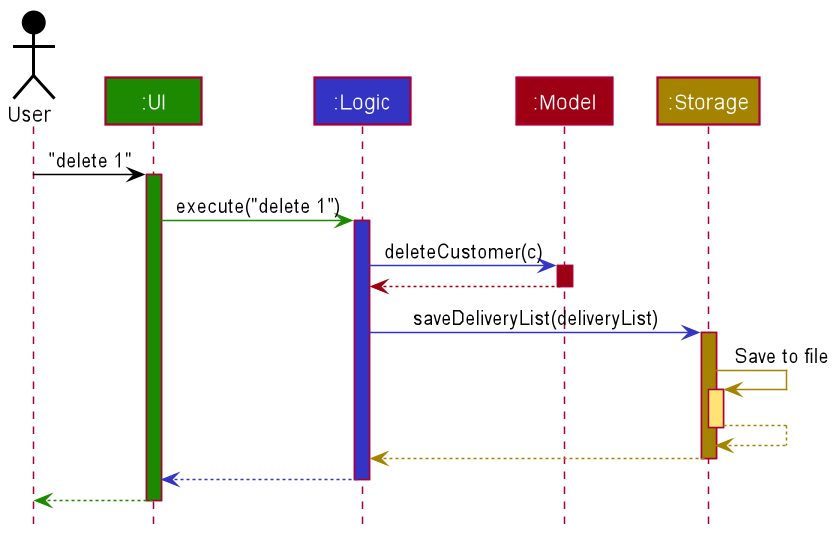

The diagram above was rendered by PlantUML. Its source (embedded in the PNG):
@startuml
!include style.puml

Actor User as user USER_COLOR
Participant ":UI" as ui UI_COLOR
Participant ":Logic" as logic LOGIC_COLOR
Participant ":Model" as model MODEL_COLOR
Participant ":Storage" as storage STORAGE_COLOR

user -[USER_COLOR]> ui : "delete 1"
activate ui UI_COLOR

ui -[UI_COLOR]> logic : execute("delete 1")
activate logic LOGIC_COLOR

logic -[LOGIC_COLOR]> model : deleteCustomer(c)
activate model MODEL_COLOR

model -[MODEL_COLOR]-> logic
deactivate model

logic -[LOGIC_COLOR]> storage : saveDeliveryList(deliveryList)
activate storage STORAGE_COLOR

storage -[STORAGE_COLOR]> storage : Save to file
activate storage STORAGE_COLOR_T1
storage --[STORAGE_COLOR]> storage
deactivate storage

storage --[STORAGE_COLOR]> logic
deactivate storage

logic --[LOGIC_COLOR]> ui
deactivate logic

ui--[UI_COLOR]> user
deactivate ui
@enduml